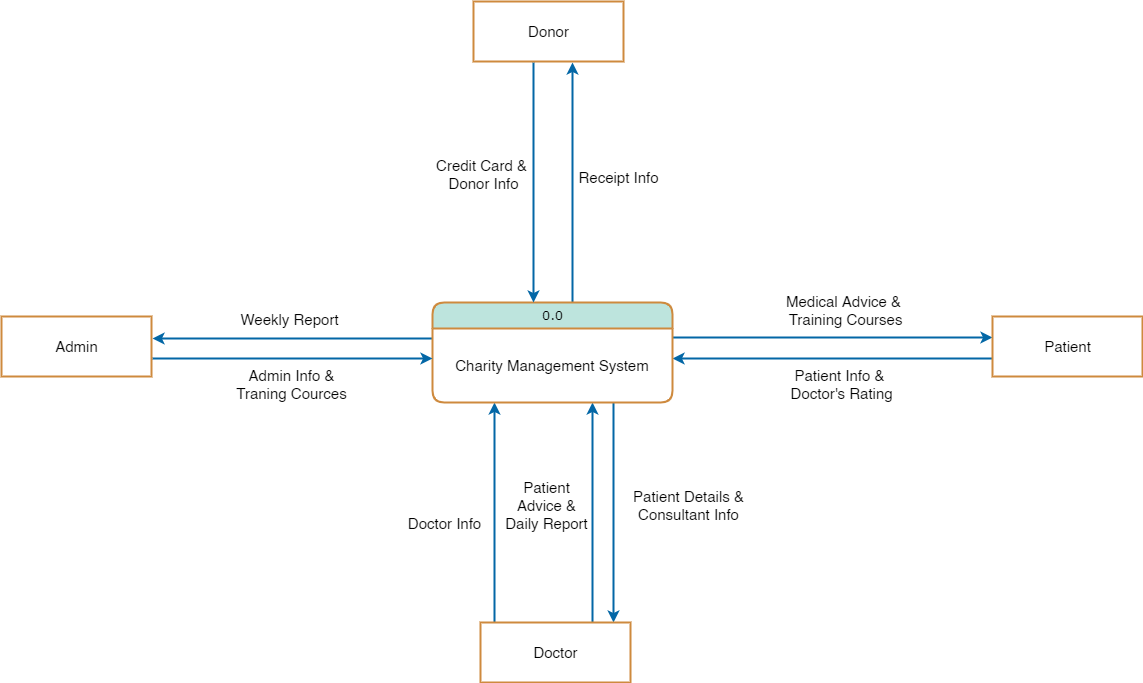

The diagram above was exported from draw.io. Its source (the exported page's mxGraphModel, read from the mxfile embedded in the PNG):
<mxGraphModel dx="1102" dy="1474" grid="1" gridSize="10" guides="1" tooltips="1" connect="1" arrows="1" fold="1" page="1" pageScale="1" pageWidth="1100" pageHeight="850" background="none" math="0" shadow="0">
  <root>
    <mxCell id="0" />
    <mxCell id="1" parent="0" />
    <mxCell id="5n_J8MFXx4tbbmvgwHNP-9" style="edgeStyle=orthogonalEdgeStyle;rounded=0;orthogonalLoop=1;jettySize=auto;html=1;entryX=0.5;entryY=1;entryDx=0;entryDy=0;strokeColor=#0367A6;strokeWidth=2;fontSize=15;fontColor=#000000;" edge="1" parent="1">
      <mxGeometry relative="1" as="geometry">
        <mxPoint x="580" y="200" as="sourcePoint" />
        <mxPoint x="580" y="-40" as="targetPoint" />
      </mxGeometry>
    </mxCell>
    <mxCell id="5n_J8MFXx4tbbmvgwHNP-25" value="Patient Details &amp;amp;&lt;br&gt;Consultant Info" style="edgeLabel;html=1;align=center;verticalAlign=middle;resizable=0;points=[];fontSize=15;fontColor=#000000;" vertex="1" connectable="0" parent="5n_J8MFXx4tbbmvgwHNP-9">
      <mxGeometry x="0.225" y="2" relative="1" as="geometry">
        <mxPoint x="117" y="349" as="offset" />
      </mxGeometry>
    </mxCell>
    <mxCell id="5n_J8MFXx4tbbmvgwHNP-26" value="Receipt Info" style="edgeLabel;html=1;align=center;verticalAlign=middle;resizable=0;points=[];fontSize=15;fontColor=#000000;" vertex="1" connectable="0" parent="5n_J8MFXx4tbbmvgwHNP-9">
      <mxGeometry x="0.2167" y="-1" relative="1" as="geometry">
        <mxPoint x="44" y="20" as="offset" />
      </mxGeometry>
    </mxCell>
    <mxCell id="5n_J8MFXx4tbbmvgwHNP-11" style="edgeStyle=orthogonalEdgeStyle;rounded=0;orthogonalLoop=1;jettySize=auto;html=1;entryX=0.5;entryY=0;entryDx=0;entryDy=0;strokeColor=#0367A6;strokeWidth=2;fontSize=15;fontColor=#000000;" edge="1" parent="1">
      <mxGeometry relative="1" as="geometry">
        <mxPoint x="502" y="520" as="sourcePoint" />
        <mxPoint x="502" y="300" as="targetPoint" />
      </mxGeometry>
    </mxCell>
    <mxCell id="5n_J8MFXx4tbbmvgwHNP-12" style="edgeStyle=orthogonalEdgeStyle;rounded=0;orthogonalLoop=1;jettySize=auto;html=1;strokeColor=#0367A6;strokeWidth=2;fontSize=15;fontColor=#000000;" edge="1" parent="1">
      <mxGeometry relative="1" as="geometry">
        <mxPoint x="621" y="300" as="sourcePoint" />
        <mxPoint x="621" y="520" as="targetPoint" />
      </mxGeometry>
    </mxCell>
    <mxCell id="5n_J8MFXx4tbbmvgwHNP-17" style="edgeStyle=orthogonalEdgeStyle;rounded=0;orthogonalLoop=1;jettySize=auto;html=1;entryX=1;entryY=0.5;entryDx=0;entryDy=0;strokeColor=#0367A6;strokeWidth=2;fontSize=15;fontColor=#000000;" edge="1" parent="1">
      <mxGeometry relative="1" as="geometry">
        <mxPoint x="440" y="236" as="sourcePoint" />
        <mxPoint x="160" y="236" as="targetPoint" />
        <Array as="points">
          <mxPoint x="370" y="236" />
          <mxPoint x="370" y="236" />
        </Array>
      </mxGeometry>
    </mxCell>
    <mxCell id="5n_J8MFXx4tbbmvgwHNP-21" value="Weekly Report" style="edgeLabel;html=1;align=center;verticalAlign=middle;resizable=0;points=[];fontSize=15;fontColor=#000000;" vertex="1" connectable="0" parent="5n_J8MFXx4tbbmvgwHNP-17">
      <mxGeometry x="0.3357" y="3" relative="1" as="geometry">
        <mxPoint x="43" y="-23" as="offset" />
      </mxGeometry>
    </mxCell>
    <mxCell id="5n_J8MFXx4tbbmvgwHNP-19" style="edgeStyle=orthogonalEdgeStyle;rounded=0;orthogonalLoop=1;jettySize=auto;html=1;entryX=0;entryY=0.5;entryDx=0;entryDy=0;strokeColor=#0367A6;strokeWidth=2;fontSize=15;fontColor=#000000;" edge="1" parent="1">
      <mxGeometry relative="1" as="geometry">
        <mxPoint x="1000" y="256" as="sourcePoint" />
        <mxPoint x="680" y="256" as="targetPoint" />
        <Array as="points">
          <mxPoint x="790" y="256" />
          <mxPoint x="790" y="256" />
        </Array>
      </mxGeometry>
    </mxCell>
    <mxCell id="5n_J8MFXx4tbbmvgwHNP-20" style="edgeStyle=orthogonalEdgeStyle;rounded=0;orthogonalLoop=1;jettySize=auto;html=1;entryX=0;entryY=0.5;entryDx=0;entryDy=0;strokeColor=#0367A6;strokeWidth=2;fontSize=15;fontColor=#000000;" edge="1" parent="1">
      <mxGeometry relative="1" as="geometry">
        <mxPoint x="680" y="235" as="sourcePoint" />
        <mxPoint x="1000" y="235" as="targetPoint" />
        <Array as="points">
          <mxPoint x="770" y="235" />
          <mxPoint x="770" y="235" />
        </Array>
      </mxGeometry>
    </mxCell>
    <mxCell id="5n_J8MFXx4tbbmvgwHNP-23" value="Patient&amp;nbsp;Info &amp;amp;&lt;br&gt;&amp;nbsp;Doctor's Rating" style="edgeLabel;html=1;align=center;verticalAlign=middle;resizable=0;points=[];fontSize=15;fontColor=#000000;" vertex="1" connectable="0" parent="5n_J8MFXx4tbbmvgwHNP-20">
      <mxGeometry x="-0.2187" y="-1" relative="1" as="geometry">
        <mxPoint x="41" y="45" as="offset" />
      </mxGeometry>
    </mxCell>
    <mxCell id="5n_J8MFXx4tbbmvgwHNP-30" value="Medical Advice &amp;amp;&lt;br&gt;&amp;nbsp;Training Courses" style="edgeLabel;html=1;align=center;verticalAlign=middle;resizable=0;points=[];fontSize=15;fontColor=#000000;" vertex="1" connectable="0" parent="5n_J8MFXx4tbbmvgwHNP-20">
      <mxGeometry x="0.1188" y="4" relative="1" as="geometry">
        <mxPoint x="-9" y="-24" as="offset" />
      </mxGeometry>
    </mxCell>
    <mxCell id="5n_J8MFXx4tbbmvgwHNP-28" style="edgeStyle=orthogonalEdgeStyle;rounded=0;orthogonalLoop=1;jettySize=auto;html=1;entryX=0.5;entryY=0;entryDx=0;entryDy=0;strokeColor=#0367A6;strokeWidth=2;fontSize=15;fontColor=#000000;" edge="1" parent="1">
      <mxGeometry relative="1" as="geometry">
        <mxPoint x="600" y="520" as="sourcePoint" />
        <mxPoint x="600" y="300" as="targetPoint" />
        <Array as="points">
          <mxPoint x="600" y="350" />
          <mxPoint x="600" y="350" />
        </Array>
      </mxGeometry>
    </mxCell>
    <mxCell id="5n_J8MFXx4tbbmvgwHNP-29" value="Patient&lt;br&gt;Advice &amp;amp;&lt;br&gt;Daily Report" style="edgeLabel;html=1;align=center;verticalAlign=middle;resizable=0;points=[];fontSize=15;fontColor=#000000;" vertex="1" connectable="0" parent="5n_J8MFXx4tbbmvgwHNP-28">
      <mxGeometry x="0.2727" relative="1" as="geometry">
        <mxPoint x="-47" y="22" as="offset" />
      </mxGeometry>
    </mxCell>
    <mxCell id="1fdf3b25b50cf41e-21" value="0.0" style="swimlane;html=1;fontStyle=0;childLayout=stackLayout;horizontal=1;startSize=26;fillColor=#BDE4DD;horizontalStack=0;resizeParent=1;resizeLast=0;collapsible=1;marginBottom=0;swimlaneFillColor=#ffffff;align=center;rounded=1;shadow=0;comic=0;labelBackgroundColor=none;strokeWidth=2;fontFamily=Verdana;fontSize=13;strokeColor=#CE8A3E;" parent="1" vertex="1">
      <mxGeometry x="440" y="200" width="240" height="100" as="geometry" />
    </mxCell>
    <mxCell id="1fdf3b25b50cf41e-22" value="Charity&amp;nbsp;Management System" style="text;html=1;strokeColor=none;fillColor=none;spacingLeft=4;spacingRight=4;whiteSpace=wrap;overflow=hidden;rotatable=0;points=[[0,0.5],[1,0.5]];portConstraint=eastwest;align=center;fontSize=15;verticalAlign=middle;" parent="1fdf3b25b50cf41e-21" vertex="1">
      <mxGeometry y="26" width="240" height="74" as="geometry" />
    </mxCell>
    <mxCell id="5n_J8MFXx4tbbmvgwHNP-7" style="edgeStyle=orthogonalEdgeStyle;rounded=0;orthogonalLoop=1;jettySize=auto;html=1;entryX=0;entryY=0.5;entryDx=0;entryDy=0;fontSize=15;fontColor=#000000;exitX=1;exitY=0.5;exitDx=0;exitDy=0;strokeColor=#0367A6;strokeWidth=2;" edge="1" parent="1">
      <mxGeometry relative="1" as="geometry">
        <mxPoint x="160" y="256" as="sourcePoint" />
        <mxPoint x="440" y="256" as="targetPoint" />
      </mxGeometry>
    </mxCell>
    <mxCell id="5n_J8MFXx4tbbmvgwHNP-22" value="Admin Info &amp;amp;&lt;br&gt;Traning Cources" style="edgeLabel;html=1;align=center;verticalAlign=middle;resizable=0;points=[];fontSize=15;fontColor=#000000;" vertex="1" connectable="0" parent="5n_J8MFXx4tbbmvgwHNP-7">
      <mxGeometry x="-0.2429" relative="1" as="geometry">
        <mxPoint x="32" y="25" as="offset" />
      </mxGeometry>
    </mxCell>
    <mxCell id="5n_J8MFXx4tbbmvgwHNP-3" value="Admin" style="html=1;dashed=0;whitespace=wrap;strokeColor=#CE8A3E;fontSize=15;fontColor=#000000;fillColor=#FFFFFF;strokeWidth=2;" vertex="1" parent="1">
      <mxGeometry x="9" y="214" width="150" height="60" as="geometry" />
    </mxCell>
    <mxCell id="5n_J8MFXx4tbbmvgwHNP-4" value="Doctor" style="html=1;dashed=0;whitespace=wrap;strokeColor=#CE8A3E;fontSize=15;fontColor=#000000;fillColor=#FFFFFF;strokeWidth=2;" vertex="1" parent="1">
      <mxGeometry x="488" y="520" width="150" height="60" as="geometry" />
    </mxCell>
    <mxCell id="5n_J8MFXx4tbbmvgwHNP-8" style="edgeStyle=orthogonalEdgeStyle;rounded=0;orthogonalLoop=1;jettySize=auto;html=1;strokeColor=#0367A6;strokeWidth=2;fontSize=15;fontColor=#000000;" edge="1" parent="1">
      <mxGeometry relative="1" as="geometry">
        <mxPoint x="541" y="-40" as="sourcePoint" />
        <mxPoint x="541" y="200" as="targetPoint" />
      </mxGeometry>
    </mxCell>
    <mxCell id="5n_J8MFXx4tbbmvgwHNP-24" value="Doctor Info" style="edgeLabel;html=1;align=center;verticalAlign=middle;resizable=0;points=[];fontSize=15;fontColor=#000000;" vertex="1" connectable="0" parent="5n_J8MFXx4tbbmvgwHNP-8">
      <mxGeometry x="-0.1583" y="-3" relative="1" as="geometry">
        <mxPoint x="-87" y="359" as="offset" />
      </mxGeometry>
    </mxCell>
    <mxCell id="5n_J8MFXx4tbbmvgwHNP-27" value="Credit Card &amp;amp;&lt;br&gt;&amp;nbsp;Donor Info" style="edgeLabel;html=1;align=center;verticalAlign=middle;resizable=0;points=[];fontSize=15;fontColor=#000000;" vertex="1" connectable="0" parent="5n_J8MFXx4tbbmvgwHNP-8">
      <mxGeometry x="-0.1917" y="-4" relative="1" as="geometry">
        <mxPoint x="-49" y="14" as="offset" />
      </mxGeometry>
    </mxCell>
    <mxCell id="5n_J8MFXx4tbbmvgwHNP-5" value="Donor" style="html=1;dashed=0;whitespace=wrap;strokeColor=#CE8A3E;fontSize=15;fontColor=#000000;fillColor=#FFFFFF;strokeWidth=2;" vertex="1" parent="1">
      <mxGeometry x="481" y="-101" width="150" height="60" as="geometry" />
    </mxCell>
    <mxCell id="5n_J8MFXx4tbbmvgwHNP-6" value="Patient" style="html=1;dashed=0;whitespace=wrap;strokeColor=#CE8A3E;fontSize=15;fontColor=#000000;fillColor=#FFFFFF;strokeWidth=2;" vertex="1" parent="1">
      <mxGeometry x="1000" y="214" width="150" height="60" as="geometry" />
    </mxCell>
  </root>
</mxGraphModel>